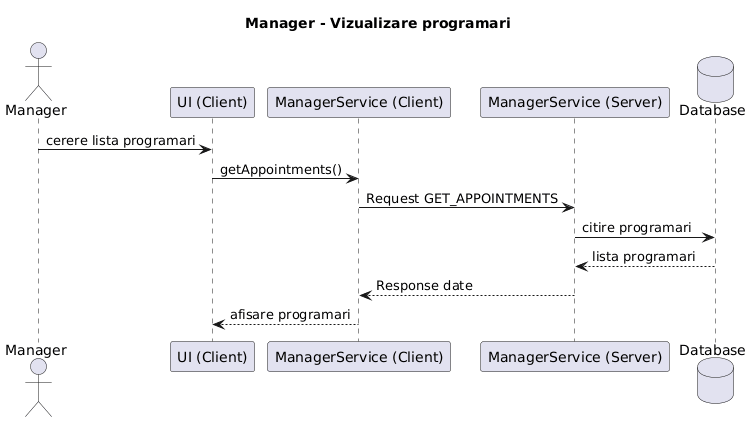

The diagram above was rendered by PlantUML. Its source (embedded in the PNG):
@startuml
title Manager - Vizualizare programari

actor Manager
participant "UI (Client)" as UI
participant "ManagerService (Client)" as CS
participant "ManagerService (Server)" as SS
database "Database" as DB

Manager -> UI : cerere lista programari
UI -> CS : getAppointments()
CS -> SS : Request GET_APPOINTMENTS
SS -> DB : citire programari
DB --> SS : lista programari
SS --> CS : Response date
CS --> UI : afisare programari
@enduml